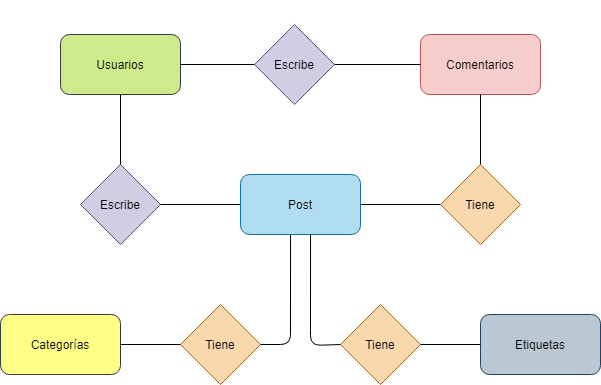

The diagram above was exported from draw.io. Its source (the exported page's mxGraphModel, read from the mxfile embedded in the PNG):
<mxGraphModel dx="868" dy="450" grid="1" gridSize="10" guides="1" tooltips="1" connect="1" arrows="1" fold="1" page="1" pageScale="1" pageWidth="827" pageHeight="1169" math="0" shadow="0">
  <root>
    <mxCell id="0" />
    <mxCell id="1" parent="0" />
    <mxCell id="6REWcHEPH9te3geEN-KH-2" value="Tiene" style="rhombus;whiteSpace=wrap;html=1;fillColor=#fad7ac;strokeColor=#b46504;" parent="1" vertex="1">
      <mxGeometry x="560" y="180" width="80" height="80" as="geometry" />
    </mxCell>
    <mxCell id="6REWcHEPH9te3geEN-KH-3" value="Escribe" style="rhombus;whiteSpace=wrap;html=1;fillColor=#d0cee2;strokeColor=#56517e;" parent="1" vertex="1">
      <mxGeometry x="200" y="180" width="80" height="80" as="geometry" />
    </mxCell>
    <mxCell id="6REWcHEPH9te3geEN-KH-5" value="Usuarios" style="rounded=1;whiteSpace=wrap;html=1;fillColor=#cdeb8b;strokeColor=#36393d;" parent="1" vertex="1">
      <mxGeometry x="180" y="50" width="120" height="60" as="geometry" />
    </mxCell>
    <mxCell id="6REWcHEPH9te3geEN-KH-6" value="Comentarios" style="rounded=1;whiteSpace=wrap;html=1;fillColor=#f8cecc;strokeColor=#b85450;" parent="1" vertex="1">
      <mxGeometry x="540" y="50" width="120" height="60" as="geometry" />
    </mxCell>
    <mxCell id="6REWcHEPH9te3geEN-KH-7" value="Tiene" style="rhombus;whiteSpace=wrap;html=1;fillColor=#fad7ac;strokeColor=#b46504;" parent="1" vertex="1">
      <mxGeometry x="300" y="320" width="80" height="80" as="geometry" />
    </mxCell>
    <mxCell id="6REWcHEPH9te3geEN-KH-8" value="Tiene" style="rhombus;whiteSpace=wrap;html=1;fillColor=#fad7ac;strokeColor=#b46504;" parent="1" vertex="1">
      <mxGeometry x="460" y="320" width="80" height="80" as="geometry" />
    </mxCell>
    <mxCell id="6REWcHEPH9te3geEN-KH-9" value="Etiquetas" style="rounded=1;whiteSpace=wrap;html=1;fillColor=#bac8d3;strokeColor=#23445d;" parent="1" vertex="1">
      <mxGeometry x="600" y="330" width="120" height="60" as="geometry" />
    </mxCell>
    <mxCell id="6REWcHEPH9te3geEN-KH-10" value="Categorías" style="rounded=1;whiteSpace=wrap;html=1;fillColor=#ffff88;strokeColor=#36393d;" parent="1" vertex="1">
      <mxGeometry x="120" y="330" width="120" height="60" as="geometry" />
    </mxCell>
    <mxCell id="6REWcHEPH9te3geEN-KH-28" value="" style="endArrow=none;html=1;entryX=0;entryY=0.5;entryDx=0;entryDy=0;" parent="1" target="6REWcHEPH9te3geEN-KH-2" edge="1">
      <mxGeometry width="50" height="50" relative="1" as="geometry">
        <mxPoint x="480" y="220" as="sourcePoint" />
        <mxPoint x="530" y="170" as="targetPoint" />
      </mxGeometry>
    </mxCell>
    <mxCell id="6REWcHEPH9te3geEN-KH-29" value="" style="endArrow=none;html=1;entryX=0.5;entryY=1;entryDx=0;entryDy=0;" parent="1" target="6REWcHEPH9te3geEN-KH-6" edge="1">
      <mxGeometry width="50" height="50" relative="1" as="geometry">
        <mxPoint x="600" y="180" as="sourcePoint" />
        <mxPoint x="650" y="130" as="targetPoint" />
      </mxGeometry>
    </mxCell>
    <mxCell id="6REWcHEPH9te3geEN-KH-30" value="" style="endArrow=none;html=1;exitX=0.95;exitY=0.5;exitDx=0;exitDy=0;exitPerimeter=0;" parent="1" source="6REWcHEPH9te3geEN-KH-4" edge="1">
      <mxGeometry width="50" height="50" relative="1" as="geometry">
        <mxPoint x="460" y="80" as="sourcePoint" />
        <mxPoint x="540" y="80" as="targetPoint" />
      </mxGeometry>
    </mxCell>
    <mxCell id="6REWcHEPH9te3geEN-KH-4" value="Escribe" style="rhombus;whiteSpace=wrap;html=1;fillColor=#d0cee2;strokeColor=#56517e;" parent="1" vertex="1">
      <mxGeometry x="374" y="40" width="80" height="80" as="geometry" />
    </mxCell>
    <mxCell id="6REWcHEPH9te3geEN-KH-31" value="" style="endArrow=none;html=1;exitX=1;exitY=0.5;exitDx=0;exitDy=0;" parent="1" source="6REWcHEPH9te3geEN-KH-5" edge="1">
      <mxGeometry width="50" height="50" relative="1" as="geometry">
        <mxPoint x="324" y="130" as="sourcePoint" />
        <mxPoint x="374" y="80" as="targetPoint" />
      </mxGeometry>
    </mxCell>
    <mxCell id="6REWcHEPH9te3geEN-KH-32" value="" style="endArrow=none;html=1;" parent="1" source="6REWcHEPH9te3geEN-KH-3" edge="1">
      <mxGeometry width="50" height="50" relative="1" as="geometry">
        <mxPoint x="190" y="160" as="sourcePoint" />
        <mxPoint x="240" y="110" as="targetPoint" />
      </mxGeometry>
    </mxCell>
    <mxCell id="6REWcHEPH9te3geEN-KH-33" value="" style="endArrow=none;html=1;entryX=0;entryY=0.5;entryDx=0;entryDy=0;" parent="1" target="6REWcHEPH9te3geEN-KH-7" edge="1">
      <mxGeometry width="50" height="50" relative="1" as="geometry">
        <mxPoint x="240" y="360" as="sourcePoint" />
        <mxPoint x="290" y="310" as="targetPoint" />
      </mxGeometry>
    </mxCell>
    <mxCell id="6REWcHEPH9te3geEN-KH-34" value="" style="endArrow=none;html=1;entryX=0;entryY=0.5;entryDx=0;entryDy=0;" parent="1" target="6REWcHEPH9te3geEN-KH-9" edge="1">
      <mxGeometry width="50" height="50" relative="1" as="geometry">
        <mxPoint x="540" y="360" as="sourcePoint" />
        <mxPoint x="590" y="310" as="targetPoint" />
      </mxGeometry>
    </mxCell>
    <mxCell id="6REWcHEPH9te3geEN-KH-35" value="" style="endArrow=none;html=1;" parent="1" source="6REWcHEPH9te3geEN-KH-3" edge="1">
      <mxGeometry width="50" height="50" relative="1" as="geometry">
        <mxPoint x="320" y="290" as="sourcePoint" />
        <mxPoint x="360" y="220" as="targetPoint" />
      </mxGeometry>
    </mxCell>
    <mxCell id="6REWcHEPH9te3geEN-KH-36" value="" style="endArrow=none;html=1;entryX=0.417;entryY=0.983;entryDx=0;entryDy=0;entryPerimeter=0;" parent="1" target="6REWcHEPH9te3geEN-KH-1" edge="1">
      <mxGeometry width="50" height="50" relative="1" as="geometry">
        <mxPoint x="380" y="360" as="sourcePoint" />
        <mxPoint x="450" y="360" as="targetPoint" />
        <Array as="points">
          <mxPoint x="410" y="360" />
        </Array>
      </mxGeometry>
    </mxCell>
    <mxCell id="6REWcHEPH9te3geEN-KH-1" value="Post" style="rounded=1;whiteSpace=wrap;html=1;fillColor=#b1ddf0;strokeColor=#10739e;" parent="1" vertex="1">
      <mxGeometry x="360" y="190" width="120" height="60" as="geometry" />
    </mxCell>
    <mxCell id="6REWcHEPH9te3geEN-KH-37" value="" style="endArrow=none;html=1;entryX=0.417;entryY=0.983;entryDx=0;entryDy=0;entryPerimeter=0;exitX=0;exitY=0.5;exitDx=0;exitDy=0;" parent="1" source="6REWcHEPH9te3geEN-KH-8" edge="1">
      <mxGeometry width="50" height="50" relative="1" as="geometry">
        <mxPoint x="436.04" y="390" as="sourcePoint" />
        <mxPoint x="430.03999999999996" y="250" as="targetPoint" />
        <Array as="points">
          <mxPoint x="430" y="361.02" />
        </Array>
      </mxGeometry>
    </mxCell>
    <mxCell id="6REWcHEPH9te3geEN-KH-38" value="1:N" style="text;html=1;strokeColor=none;fillColor=none;align=center;verticalAlign=middle;whiteSpace=wrap;rounded=0;fontColor=#FFFFFF;" parent="1" vertex="1">
      <mxGeometry x="394" y="16" width="40" height="20" as="geometry" />
    </mxCell>
    <mxCell id="6REWcHEPH9te3geEN-KH-39" value="1:N" style="text;html=1;strokeColor=none;fillColor=none;align=center;verticalAlign=middle;whiteSpace=wrap;rounded=0;fontColor=#FFFFFF;" parent="1" vertex="1">
      <mxGeometry x="260" y="180" width="40" height="20" as="geometry" />
    </mxCell>
    <mxCell id="6REWcHEPH9te3geEN-KH-40" value="1:N" style="text;html=1;strokeColor=none;fillColor=none;align=center;verticalAlign=middle;whiteSpace=wrap;rounded=0;fontColor=#FFFFFF;" parent="1" vertex="1">
      <mxGeometry x="540" y="180" width="40" height="20" as="geometry" />
    </mxCell>
    <mxCell id="6REWcHEPH9te3geEN-KH-41" value="1:N" style="text;html=1;strokeColor=none;fillColor=none;align=center;verticalAlign=middle;whiteSpace=wrap;rounded=0;fontColor=#FFFFFF;" parent="1" vertex="1">
      <mxGeometry x="320" y="296" width="40" height="20" as="geometry" />
    </mxCell>
    <mxCell id="6REWcHEPH9te3geEN-KH-43" value="N:N" style="text;html=1;strokeColor=none;fillColor=none;align=center;verticalAlign=middle;whiteSpace=wrap;rounded=0;fontColor=#FFFFFF;" parent="1" vertex="1">
      <mxGeometry x="480" y="296" width="40" height="20" as="geometry" />
    </mxCell>
  </root>
</mxGraphModel>